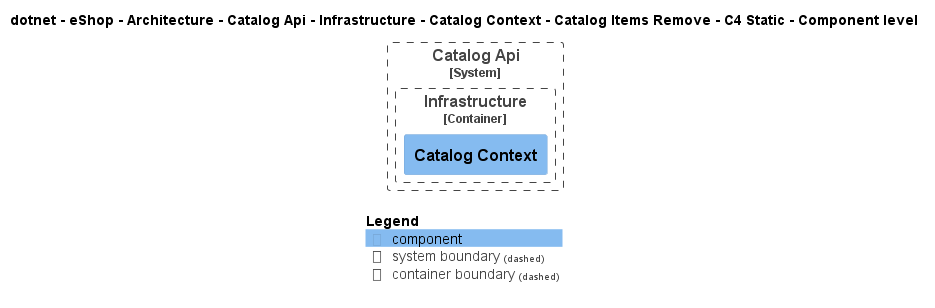

The diagram above was rendered by PlantUML. Its source (embedded in the PNG):
@startuml
!pragma layout smetana
!include ..\..\..\..\..\..\..\..\..\..\..\.c4s\C4_Component.puml

AddElementTag("c4interflow:lifecycle:new", $bgColor=green, $fontColor=#ffffff, $borderColor=green, $shadowing="False")
AddElementTag("c4interflow:lifecycle:changed", $bgColor=orange, $fontColor=#ffffff, $borderColor=orange, $shadowing="False")
AddElementTag("c4interflow:lifecycle:removed", $bgColor=red, $fontColor=#ffffff, $borderColor=red, $shadowing="False")

AddRelTag("c4interflow:lifecycle:new", $textColor=green, $lineColor=green)
AddRelTag("c4interflow:lifecycle:changed", $textColor=orange, $lineColor=orange)
AddRelTag("c4interflow:lifecycle:removed", $textColor=red, $lineColor=red)

SHOW_PERSON_PORTRAIT()
LAYOUT_TOP_DOWN()

skinparam linetype polyline

title dotnet - eShop - Architecture - Catalog Api - Infrastructure - Catalog Context - Catalog Items Remove - C4 Static - Component level


System_Boundary(dotnet.eShop.Architecture.SoftwareSystems.CatalogApi, "Catalog Api") {
    
Container_Boundary(dotnet.eShop.Architecture.SoftwareSystems.CatalogApi.Containers.Infrastructure, "Infrastructure") {
    Component(dotnet.eShop.Architecture.SoftwareSystems.CatalogApi.Containers.Infrastructure.Components.CatalogContext, "Catalog Context", "", "")
}
}



SHOW_LEGEND()
@enduml